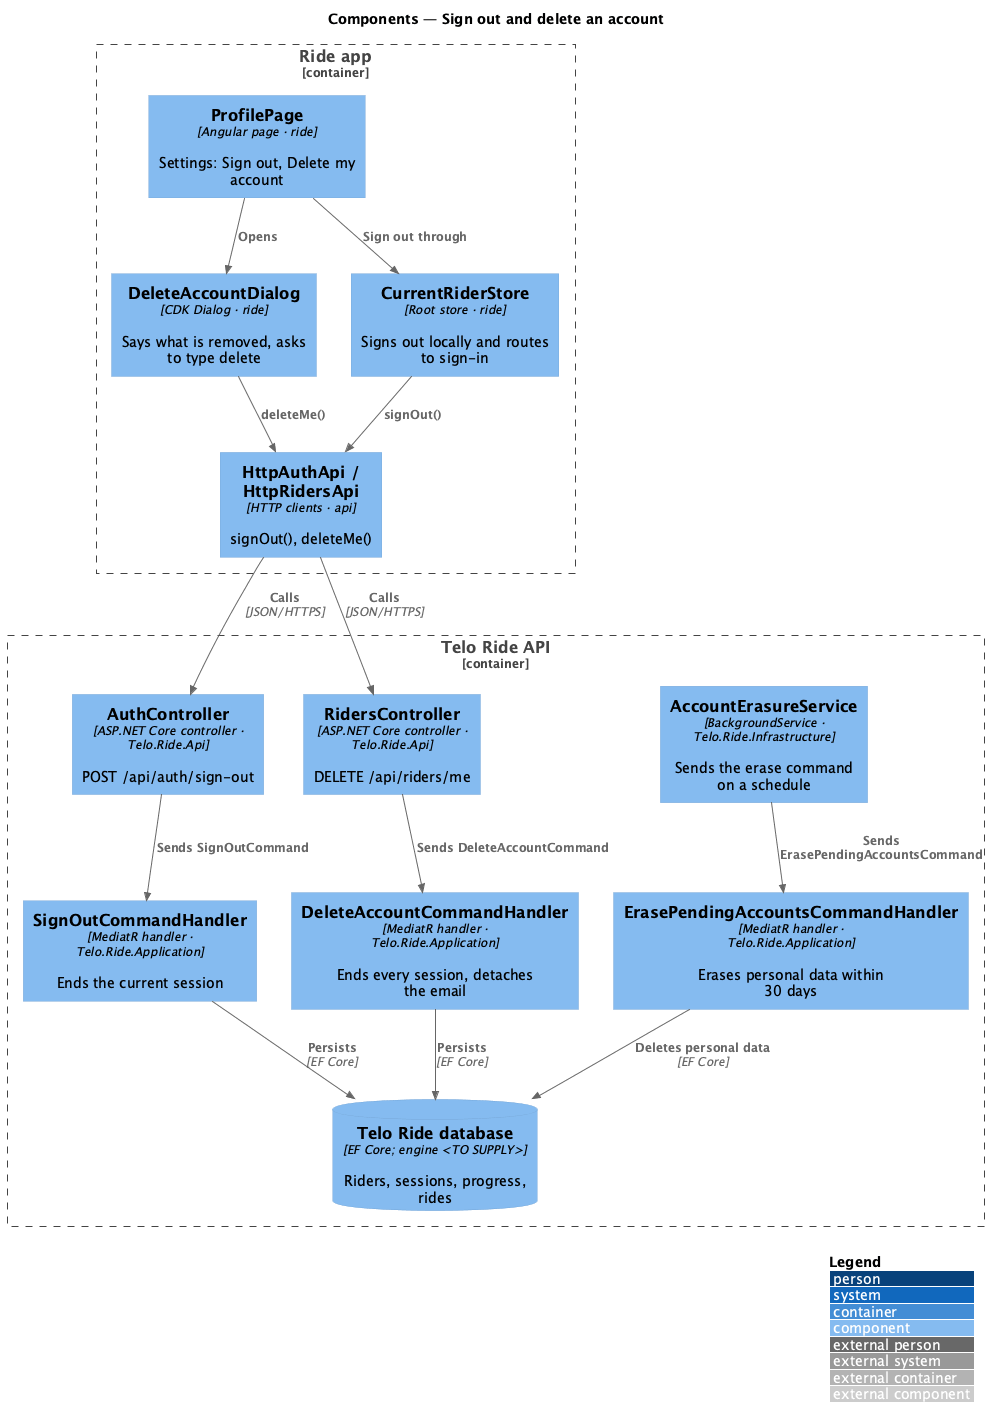

The diagram above was rendered by PlantUML. Its source (embedded in the PNG):
@startuml
!include <C4/C4_Component>
LAYOUT_WITH_LEGEND()
title Components — Sign out and delete an account
Container_Boundary(app, "Ride app") {
  Component(profile, "ProfilePage", "Angular page · ride", "Settings: Sign out, Delete my account")
  Component(dialog, "DeleteAccountDialog", "CDK Dialog · ride", "Says what is removed, asks to type delete")
  Component(current, "CurrentRiderStore", "Root store · ride", "Signs out locally and routes to sign-in")
  Component(auth, "HttpAuthApi / HttpRidersApi", "HTTP clients · api", "signOut(), deleteMe()")
}
Container_Boundary(api, "Telo Ride API") {
  Component(authctrl, "AuthController", "ASP.NET Core controller · Telo.Ride.Api", "POST /api/auth/sign-out")
  Component(riderctrl, "RidersController", "ASP.NET Core controller · Telo.Ride.Api", "DELETE /api/riders/me")
  Component(signout, "SignOutCommandHandler", "MediatR handler · Telo.Ride.Application", "Ends the current session")
  Component(delete, "DeleteAccountCommandHandler", "MediatR handler · Telo.Ride.Application", "Ends every session, detaches the email")
  Component(erase, "ErasePendingAccountsCommandHandler", "MediatR handler · Telo.Ride.Application", "Erases personal data within 30 days")
  Component(job, "AccountErasureService", "BackgroundService · Telo.Ride.Infrastructure", "Sends the erase command on a schedule")
  ComponentDb(db, "Telo Ride database", "EF Core; engine <TO SUPPLY>", "Riders, sessions, progress, rides")
}
Rel(profile, current, "Sign out through")
Rel(profile, dialog, "Opens")
Rel(dialog, auth, "deleteMe()")
Rel(current, auth, "signOut()")
Rel(auth, authctrl, "Calls", "JSON/HTTPS")
Rel(auth, riderctrl, "Calls", "JSON/HTTPS")
Rel(authctrl, signout, "Sends SignOutCommand")
Rel(riderctrl, delete, "Sends DeleteAccountCommand")
Rel(job, erase, "Sends ErasePendingAccountsCommand")
Rel(signout, db, "Persists", "EF Core")
Rel(delete, db, "Persists", "EF Core")
Rel(erase, db, "Deletes personal data", "EF Core")
@enduml